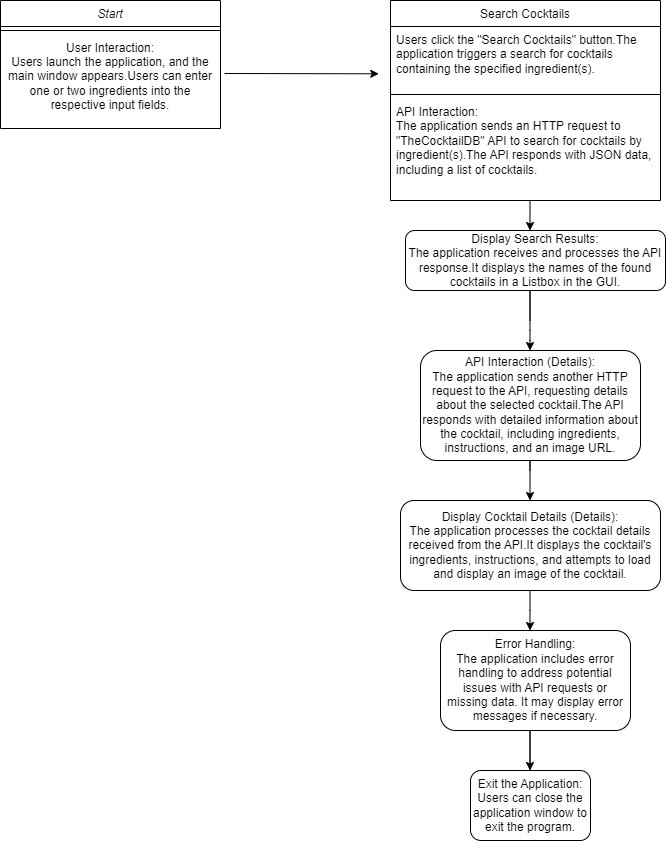

The diagram above was exported from draw.io. Its source (the exported page's mxGraphModel, read from the mxfile embedded in the PNG):
<mxGraphModel dx="1436" dy="905" grid="0" gridSize="1" guides="1" tooltips="1" connect="1" arrows="1" fold="1" page="0" pageScale="1" pageWidth="827" pageHeight="1169" background="none" math="0" shadow="0">
  <root>
    <mxCell id="WIyWlLk6GJQsqaUBKTNV-0" />
    <mxCell id="WIyWlLk6GJQsqaUBKTNV-1" parent="WIyWlLk6GJQsqaUBKTNV-0" />
    <mxCell id="zkfFHV4jXpPFQw0GAbJ--0" value="Start" style="swimlane;fontStyle=2;align=center;verticalAlign=top;childLayout=stackLayout;horizontal=1;startSize=26;horizontalStack=0;resizeParent=1;resizeLast=0;collapsible=1;marginBottom=0;rounded=0;shadow=0;strokeWidth=1;" parent="WIyWlLk6GJQsqaUBKTNV-1" vertex="1">
      <mxGeometry x="35" y="110" width="220" height="128" as="geometry">
        <mxRectangle x="230" y="140" width="160" height="26" as="alternateBounds" />
      </mxGeometry>
    </mxCell>
    <mxCell id="zkfFHV4jXpPFQw0GAbJ--4" value="" style="line;html=1;strokeWidth=1;align=left;verticalAlign=middle;spacingTop=-1;spacingLeft=3;spacingRight=3;rotatable=0;labelPosition=right;points=[];portConstraint=eastwest;" parent="zkfFHV4jXpPFQw0GAbJ--0" vertex="1">
      <mxGeometry y="26" width="220" height="8" as="geometry" />
    </mxCell>
    <mxCell id="zkfFHV4jXpPFQw0GAbJ--5" value="User Interaction:&#10;Users launch the application, and the main window appears.Users can enter one or two ingredients into the respective input fields." style="text;align=center;verticalAlign=middle;spacingLeft=4;spacingRight=4;overflow=hidden;rotatable=0;points=[[0,0.5],[1,0.5]];portConstraint=eastwest;fontFamily=Helvetica;labelPosition=center;verticalLabelPosition=middle;whiteSpace=wrap;" parent="zkfFHV4jXpPFQw0GAbJ--0" vertex="1">
      <mxGeometry y="34" width="220" height="84" as="geometry" />
    </mxCell>
    <mxCell id="zkfFHV4jXpPFQw0GAbJ--17" value="Search Cocktails" style="swimlane;fontStyle=0;align=center;verticalAlign=top;childLayout=stackLayout;horizontal=1;startSize=26;horizontalStack=0;resizeParent=1;resizeLast=0;collapsible=1;marginBottom=0;rounded=0;shadow=0;strokeWidth=1;" parent="WIyWlLk6GJQsqaUBKTNV-1" vertex="1">
      <mxGeometry x="425" y="110" width="270" height="200" as="geometry">
        <mxRectangle x="550" y="140" width="160" height="26" as="alternateBounds" />
      </mxGeometry>
    </mxCell>
    <mxCell id="zkfFHV4jXpPFQw0GAbJ--19" value="Users click the &quot;Search Cocktails&quot; button.The application triggers a search for cocktails containing the specified ingredient(s)." style="text;align=left;verticalAlign=top;spacingLeft=4;spacingRight=4;overflow=hidden;rotatable=0;points=[[0,0.5],[1,0.5]];portConstraint=eastwest;rounded=0;shadow=0;html=0;whiteSpace=wrap;" parent="zkfFHV4jXpPFQw0GAbJ--17" vertex="1">
      <mxGeometry y="26" width="270" height="64" as="geometry" />
    </mxCell>
    <mxCell id="zkfFHV4jXpPFQw0GAbJ--23" value="" style="line;html=1;strokeWidth=1;align=left;verticalAlign=middle;spacingTop=-1;spacingLeft=3;spacingRight=3;rotatable=0;labelPosition=right;points=[];portConstraint=eastwest;" parent="zkfFHV4jXpPFQw0GAbJ--17" vertex="1">
      <mxGeometry y="90" width="270" height="8" as="geometry" />
    </mxCell>
    <mxCell id="zkfFHV4jXpPFQw0GAbJ--24" value="API Interaction:&#10;The application sends an HTTP request to &quot;TheCocktailDB&quot; API to search for cocktails by ingredient(s).The API responds with JSON data, including a list of cocktails." style="text;align=left;verticalAlign=top;spacingLeft=4;spacingRight=4;overflow=hidden;rotatable=0;points=[[0,0.5],[1,0.5]];portConstraint=eastwest;whiteSpace=wrap;" parent="zkfFHV4jXpPFQw0GAbJ--17" vertex="1">
      <mxGeometry y="98" width="270" height="102" as="geometry" />
    </mxCell>
    <mxCell id="haVY-VY5D91w1kOkpKH7-9" value="Display Search Results:&#10;The application receives and processes the API response.It displays the names of the found cocktails in a Listbox in the GUI." style="rounded=1;whiteSpace=wrap;" parent="WIyWlLk6GJQsqaUBKTNV-1" vertex="1">
      <mxGeometry x="440" y="340" width="260" height="60" as="geometry" />
    </mxCell>
    <mxCell id="haVY-VY5D91w1kOkpKH7-10" value="" style="endArrow=classic;html=1;rounded=0;" parent="WIyWlLk6GJQsqaUBKTNV-1" edge="1">
      <mxGeometry width="50" height="50" relative="1" as="geometry">
        <mxPoint x="564.5" y="430" as="sourcePoint" />
        <mxPoint x="564.5" y="460" as="targetPoint" />
        <Array as="points">
          <mxPoint x="564.5" y="400" />
          <mxPoint x="564.5" y="440" />
          <mxPoint x="564.5" y="450" />
        </Array>
      </mxGeometry>
    </mxCell>
    <mxCell id="haVY-VY5D91w1kOkpKH7-11" value="API Interaction (Details):&#10;The application sends another HTTP request to the API, requesting details about the selected cocktail.The API responds with detailed information about the cocktail, including ingredients, instructions, and an image URL." style="rounded=1;whiteSpace=wrap;" parent="WIyWlLk6GJQsqaUBKTNV-1" vertex="1">
      <mxGeometry x="455" y="460" width="220" height="110" as="geometry" />
    </mxCell>
    <mxCell id="haVY-VY5D91w1kOkpKH7-12" value="" style="endArrow=classic;html=1;rounded=0;" parent="WIyWlLk6GJQsqaUBKTNV-1" edge="1">
      <mxGeometry width="50" height="50" relative="1" as="geometry">
        <mxPoint x="564.5" y="580" as="sourcePoint" />
        <mxPoint x="564.5" y="610" as="targetPoint" />
        <Array as="points">
          <mxPoint x="564.5" y="580" />
          <mxPoint x="564.5" y="570" />
        </Array>
      </mxGeometry>
    </mxCell>
    <mxCell id="haVY-VY5D91w1kOkpKH7-13" value="Display Cocktail Details (Details):&#10;The application processes the cocktail details received from the API.It displays the cocktail's ingredients, instructions, and attempts to load and display an image of the cocktail." style="rounded=1;whiteSpace=wrap;" parent="WIyWlLk6GJQsqaUBKTNV-1" vertex="1">
      <mxGeometry x="435" y="610" width="260" height="90" as="geometry" />
    </mxCell>
    <mxCell id="haVY-VY5D91w1kOkpKH7-15" value="Error Handling:&#10;The application includes error handling to address potential issues with API requests or missing data. It may display error messages if necessary." style="rounded=1;whiteSpace=wrap;" parent="WIyWlLk6GJQsqaUBKTNV-1" vertex="1">
      <mxGeometry x="475" y="740" width="190" height="100" as="geometry" />
    </mxCell>
    <mxCell id="haVY-VY5D91w1kOkpKH7-19" value="Exit the Application:&#10;Users can close the application window to exit the program." style="rounded=1;whiteSpace=wrap;" parent="WIyWlLk6GJQsqaUBKTNV-1" vertex="1">
      <mxGeometry x="505" y="880" width="120" height="70" as="geometry" />
    </mxCell>
    <mxCell id="ceCVTOVwi9X9fBQF8eZa-0" value="" style="endArrow=classic;html=1;rounded=0;" parent="WIyWlLk6GJQsqaUBKTNV-1" edge="1">
      <mxGeometry width="50" height="50" relative="1" as="geometry">
        <mxPoint x="259" y="183" as="sourcePoint" />
        <mxPoint x="413.26" y="183.3" as="targetPoint" />
        <Array as="points" />
      </mxGeometry>
    </mxCell>
    <mxCell id="ceCVTOVwi9X9fBQF8eZa-2" value="" style="endArrow=classic;html=1;rounded=0;" parent="WIyWlLk6GJQsqaUBKTNV-1" edge="1">
      <mxGeometry width="50" height="50" relative="1" as="geometry">
        <mxPoint x="564.5" y="700" as="sourcePoint" />
        <mxPoint x="564.5" y="740" as="targetPoint" />
        <Array as="points">
          <mxPoint x="564.5" y="720" />
        </Array>
      </mxGeometry>
    </mxCell>
    <mxCell id="ceCVTOVwi9X9fBQF8eZa-3" value="" style="endArrow=classic;html=1;rounded=0;" parent="WIyWlLk6GJQsqaUBKTNV-1" edge="1">
      <mxGeometry width="50" height="50" relative="1" as="geometry">
        <mxPoint x="564.5" y="880" as="sourcePoint" />
        <mxPoint x="564.5" y="880" as="targetPoint" />
        <Array as="points">
          <mxPoint x="564.5" y="840" />
        </Array>
      </mxGeometry>
    </mxCell>
    <mxCell id="ceCVTOVwi9X9fBQF8eZa-8" value="" style="endArrow=classic;html=1;rounded=0;" parent="WIyWlLk6GJQsqaUBKTNV-1" edge="1">
      <mxGeometry width="50" height="50" relative="1" as="geometry">
        <mxPoint x="564.5" y="310" as="sourcePoint" />
        <mxPoint x="564.5" y="340" as="targetPoint" />
      </mxGeometry>
    </mxCell>
  </root>
</mxGraphModel>